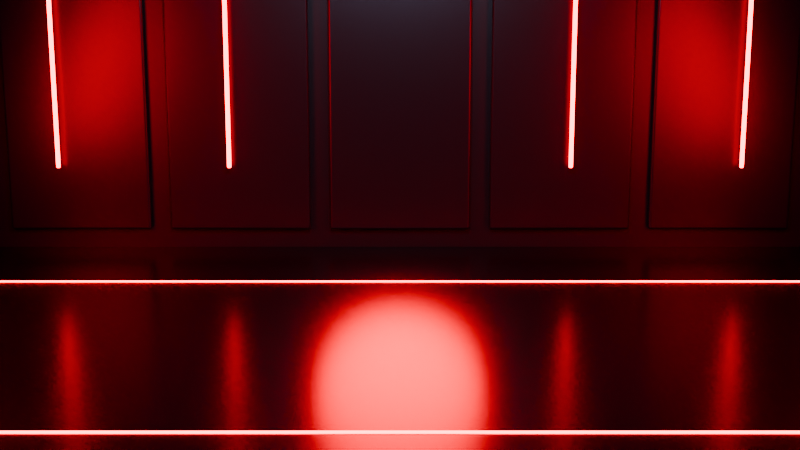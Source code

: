 # Source: formula_garage.blend  (saved by Blender 5.0.119; exported with 4.5.12 LTS)
import bpy
from mathutils import Matrix  # noqa: F401  (used for matrix-valued properties, if any)

bpy.ops.wm.read_factory_settings(use_empty=True)
scene = bpy.context.scene
scene.name = 'Scene'

# ---- collections
col_collection = bpy.data.collections.new('Collection'); scene.collection.children.link(col_collection)

# ---- materials (node trees are filled in below, after node groups)
mat_forge_graphite = bpy.data.materials.new('FORGE_graphite')
mat_forge_graphite.diffuse_color = (0.01, 0.013, 0.019, 1.0)
mat_forge_wall = bpy.data.materials.new('FORGE_wall')
mat_forge_wall.diffuse_color = (0.018, 0.022, 0.03, 1.0)
mat_forge_panel = bpy.data.materials.new('FORGE_panel')
mat_forge_panel.diffuse_color = (0.028, 0.033, 0.044, 1.0)
mat_forge_red_light = bpy.data.materials.new('FORGE_red_light')
mat_forge_red_light.diffuse_color = (0.32, 0.002, 0.006, 1.0)
mat_forge_white_light = bpy.data.materials.new('FORGE_white_light')
mat_forge_white_light.diffuse_color = (0.35, 0.36, 0.39, 1.0)

# ---- material node trees
mat_forge_graphite.use_nodes = True; mat_forge_graphite.node_tree.nodes.clear()
_N = mat_forge_graphite.node_tree.nodes; _L = mat_forge_graphite.node_tree.links
n0 = _N.new('ShaderNodeBsdfPrincipled'); n0.name = 'Principled BSDF'; n0.location = (-200, 100)
n0.inputs[0].default_value = (0.01, 0.013, 0.019, 1.0)
n0.inputs[1].default_value = 0.72
n0.inputs[2].default_value = 0.24
n1 = _N.new('ShaderNodeOutputMaterial'); n1.name = 'Material Output'; n1.location = (200, 100)
_L.new(n0.outputs[0], n1.inputs[0])
n1.is_active_output = True
mat_forge_wall.use_nodes = True; mat_forge_wall.node_tree.nodes.clear()
_N = mat_forge_wall.node_tree.nodes; _L = mat_forge_wall.node_tree.links
n0 = _N.new('ShaderNodeBsdfPrincipled'); n0.name = 'Principled BSDF'; n0.location = (-200, 100)
n0.inputs[0].default_value = (0.018, 0.022, 0.03, 1.0)
n0.inputs[1].default_value = 0.34
n0.inputs[2].default_value = 0.38
n1 = _N.new('ShaderNodeOutputMaterial'); n1.name = 'Material Output'; n1.location = (200, 100)
_L.new(n0.outputs[0], n1.inputs[0])
n1.is_active_output = True
mat_forge_panel.use_nodes = True; mat_forge_panel.node_tree.nodes.clear()
_N = mat_forge_panel.node_tree.nodes; _L = mat_forge_panel.node_tree.links
n0 = _N.new('ShaderNodeBsdfPrincipled'); n0.name = 'Principled BSDF'; n0.location = (-200, 100)
n0.inputs[0].default_value = (0.028, 0.033, 0.044, 1.0)
n0.inputs[1].default_value = 0.55
n0.inputs[2].default_value = 0.31
n1 = _N.new('ShaderNodeOutputMaterial'); n1.name = 'Material Output'; n1.location = (200, 100)
_L.new(n0.outputs[0], n1.inputs[0])
n1.is_active_output = True
mat_forge_red_light.use_nodes = True; mat_forge_red_light.node_tree.nodes.clear()
_N = mat_forge_red_light.node_tree.nodes; _L = mat_forge_red_light.node_tree.links
n0 = _N.new('ShaderNodeBsdfPrincipled'); n0.name = 'Principled BSDF'; n0.location = (-200, 100)
n0.inputs[0].default_value = (0.32, 0.002, 0.006, 1.0)
n0.inputs[2].default_value = 0.18
n0.inputs[27].default_value = (1.0, 0.004, 0.01, 1.0)
n0.inputs[28].default_value = 18.0
n1 = _N.new('ShaderNodeOutputMaterial'); n1.name = 'Material Output'; n1.location = (200, 100)
_L.new(n0.outputs[0], n1.inputs[0])
n1.is_active_output = True
mat_forge_white_light.use_nodes = True; mat_forge_white_light.node_tree.nodes.clear()
_N = mat_forge_white_light.node_tree.nodes; _L = mat_forge_white_light.node_tree.links
n0 = _N.new('ShaderNodeBsdfPrincipled'); n0.name = 'Principled BSDF'; n0.location = (-200, 100)
n0.inputs[0].default_value = (0.35, 0.36, 0.39, 1.0)
n0.inputs[2].default_value = 0.15
n0.inputs[27].default_value = (0.72, 0.76, 0.84, 1.0)
n0.inputs[28].default_value = 5.0
n1 = _N.new('ShaderNodeOutputMaterial'); n1.name = 'Material Output'; n1.location = (200, 100)
_L.new(n0.outputs[0], n1.inputs[0])
n1.is_active_output = True

# ---- world
world_forge_world = bpy.data.worlds.new('FORGE_world'); scene.world = world_forge_world
world_forge_world.use_nodes = True; world_forge_world.node_tree.nodes.clear()
_N = world_forge_world.node_tree.nodes; _L = world_forge_world.node_tree.links
n0 = _N.new('ShaderNodeBackground'); n0.name = 'Background'; n0.location = (-200, 100)
n0.inputs[0].default_value = (0.001, 0.0015, 0.003, 1.0)
n0.inputs[1].default_value = 0.025
n1 = _N.new('ShaderNodeOutputWorld'); n1.name = 'World Output'; n1.location = (200, 100)
_L.new(n0.outputs[0], n1.inputs[0])
n1.is_active_output = True

# ---- cameras
cam_forge_camera = bpy.data.cameras.new('FORGE_camera')
cam_forge_camera.lens = 48.0

# ---- lights
light_forge_red_rim_left = bpy.data.lights.new('FORGE_red_rim_left', 'AREA')
light_forge_red_rim_left.color = (1.0, 0.005, 0.012)
light_forge_red_rim_left.energy = 1250.0
light_forge_red_rim_left.shape = 'DISK'
light_forge_red_rim_left.size = 4.0
light_forge_red_rim_right = bpy.data.lights.new('FORGE_red_rim_right', 'AREA')
light_forge_red_rim_right.color = (1.0, 0.005, 0.012)
light_forge_red_rim_right.energy = 1250.0
light_forge_red_rim_right.shape = 'DISK'
light_forge_red_rim_right.size = 4.0
light_forge_softbox = bpy.data.lights.new('FORGE_softbox', 'AREA')
light_forge_softbox.color = (0.38, 0.44, 0.56)
light_forge_softbox.energy = 900.0
light_forge_softbox.shape = 'DISK'
light_forge_softbox.size = 5.0
light_forge_back_glow = bpy.data.lights.new('FORGE_back_glow', 'AREA')
light_forge_back_glow.color = (1.0, 0.008, 0.014)
light_forge_back_glow.energy = 650.0
light_forge_back_glow.shape = 'DISK'
light_forge_back_glow.size = 3.0

# ---- meshes
me_cube_001 = bpy.data.meshes.new('Cube.001')
me_cube_001.from_pydata([(-11.0, -10.0, -0.15), (-11.0, -10.0, 0.15), (-11.0, 10.0, -0.15), (-11.0, 10.0, 0.15), (11.0, -10.0, -0.15), (11.0, -10.0, 0.15), (11.0, 10.0, -0.15), (11.0, 10.0, 0.15)], [], [(0, 1, 3, 2), (2, 3, 7, 6), (6, 7, 5, 4), (4, 5, 1, 0), (2, 6, 4, 0), (7, 3, 1, 5)])
_uv = me_cube_001.uv_layers.new(name='UVMap')
_uv.uv.foreach_set('vector', [0.375, 0.0, 0.625, 0.0, 0.625, 0.25, 0.375, 0.25, 0.375, 0.25, 0.625, 0.25, 0.625, 0.5, 0.375, 0.5, 0.375, 0.5, 0.625, 0.5, 0.625, 0.75, 0.375, 0.75, 0.375, 0.75, 0.625, 0.75, 0.625, 1.0, 0.375, 1.0, 0.125, 0.5, 0.375, 0.5, 0.375, 0.75, 0.125, 0.75, 0.625, 0.5, 0.875, 0.5, 0.875, 0.75, 0.625, 0.75])
me_cube_001.materials.append(mat_forge_graphite)
me_cube_001.update()
me_cube_002 = bpy.data.meshes.new('Cube.002')
me_cube_002.from_pydata([(-11.0, -0.175, -4.0), (-11.0, -0.175, 4.0), (-11.0, 0.175, -4.0), (-11.0, 0.175, 4.0), (11.0, -0.175, -4.0), (11.0, -0.175, 4.0), (11.0, 0.175, -4.0), (11.0, 0.175, 4.0)], [], [(0, 1, 3, 2), (2, 3, 7, 6), (6, 7, 5, 4), (4, 5, 1, 0), (2, 6, 4, 0), (7, 3, 1, 5)])
_uv = me_cube_002.uv_layers.new(name='UVMap')
_uv.uv.foreach_set('vector', [0.375, 0.0, 0.625, 0.0, 0.625, 0.25, 0.375, 0.25, 0.375, 0.25, 0.625, 0.25, 0.625, 0.5, 0.375, 0.5, 0.375, 0.5, 0.625, 0.5, 0.625, 0.75, 0.375, 0.75, 0.375, 0.75, 0.625, 0.75, 0.625, 1.0, 0.375, 1.0, 0.125, 0.5, 0.375, 0.5, 0.375, 0.75, 0.125, 0.75, 0.625, 0.5, 0.875, 0.5, 0.875, 0.75, 0.625, 0.75])
me_cube_002.materials.append(mat_forge_wall)
me_cube_002.update()
me_cube_003 = bpy.data.meshes.new('Cube.003')
me_cube_003.from_pydata([(-0.175, -5.0, -4.0), (-0.175, -5.0, 4.0), (-0.175, 5.0, -4.0), (-0.175, 5.0, 4.0), (0.175, -5.0, -4.0), (0.175, -5.0, 4.0), (0.175, 5.0, -4.0), (0.175, 5.0, 4.0)], [], [(0, 1, 3, 2), (2, 3, 7, 6), (6, 7, 5, 4), (4, 5, 1, 0), (2, 6, 4, 0), (7, 3, 1, 5)])
_uv = me_cube_003.uv_layers.new(name='UVMap')
_uv.uv.foreach_set('vector', [0.375, 0.0, 0.625, 0.0, 0.625, 0.25, 0.375, 0.25, 0.375, 0.25, 0.625, 0.25, 0.625, 0.5, 0.375, 0.5, 0.375, 0.5, 0.625, 0.5, 0.625, 0.75, 0.375, 0.75, 0.375, 0.75, 0.625, 0.75, 0.625, 1.0, 0.375, 1.0, 0.125, 0.5, 0.375, 0.5, 0.375, 0.75, 0.125, 0.75, 0.625, 0.5, 0.875, 0.5, 0.875, 0.75, 0.625, 0.75])
me_cube_003.materials.append(mat_forge_wall)
me_cube_003.update()
me_cube_004 = bpy.data.meshes.new('Cube.004')
me_cube_004.from_pydata([(-0.175, -5.0, -4.0), (-0.175, -5.0, 4.0), (-0.175, 5.0, -4.0), (-0.175, 5.0, 4.0), (0.175, -5.0, -4.0), (0.175, -5.0, 4.0), (0.175, 5.0, -4.0), (0.175, 5.0, 4.0)], [], [(0, 1, 3, 2), (2, 3, 7, 6), (6, 7, 5, 4), (4, 5, 1, 0), (2, 6, 4, 0), (7, 3, 1, 5)])
_uv = me_cube_004.uv_layers.new(name='UVMap')
_uv.uv.foreach_set('vector', [0.375, 0.0, 0.625, 0.0, 0.625, 0.25, 0.375, 0.25, 0.375, 0.25, 0.625, 0.25, 0.625, 0.5, 0.375, 0.5, 0.375, 0.5, 0.625, 0.5, 0.625, 0.75, 0.375, 0.75, 0.375, 0.75, 0.625, 0.75, 0.625, 1.0, 0.375, 1.0, 0.125, 0.5, 0.375, 0.5, 0.375, 0.75, 0.125, 0.75, 0.625, 0.5, 0.875, 0.5, 0.875, 0.75, 0.625, 0.75])
me_cube_004.materials.append(mat_forge_wall)
me_cube_004.update()
me_cube_005 = bpy.data.meshes.new('Cube.005')
me_cube_005.from_pydata([(-11.0, -5.0, -0.14), (-11.0, -5.0, 0.14), (-11.0, 5.0, -0.14), (-11.0, 5.0, 0.14), (11.0, -5.0, -0.14), (11.0, -5.0, 0.14), (11.0, 5.0, -0.14), (11.0, 5.0, 0.14)], [], [(0, 1, 3, 2), (2, 3, 7, 6), (6, 7, 5, 4), (4, 5, 1, 0), (2, 6, 4, 0), (7, 3, 1, 5)])
_uv = me_cube_005.uv_layers.new(name='UVMap')
_uv.uv.foreach_set('vector', [0.375, 0.0, 0.625, 0.0, 0.625, 0.25, 0.375, 0.25, 0.375, 0.25, 0.625, 0.25, 0.625, 0.5, 0.375, 0.5, 0.375, 0.5, 0.625, 0.5, 0.625, 0.75, 0.375, 0.75, 0.375, 0.75, 0.625, 0.75, 0.625, 1.0, 0.375, 1.0, 0.125, 0.5, 0.375, 0.5, 0.375, 0.75, 0.125, 0.75, 0.625, 0.5, 0.875, 0.5, 0.875, 0.75, 0.625, 0.75])
me_cube_005.materials.append(mat_forge_wall)
me_cube_005.update()
me_cube_006 = bpy.data.meshes.new('Cube.006')
me_cube_006.from_pydata([(-1.27, -0.06, -3.2), (-1.27, -0.06, 3.2), (-1.27, 0.06, -3.2), (-1.27, 0.06, 3.2), (1.27, -0.06, -3.2), (1.27, -0.06, 3.2), (1.27, 0.06, -3.2), (1.27, 0.06, 3.2)], [], [(0, 1, 3, 2), (2, 3, 7, 6), (6, 7, 5, 4), (4, 5, 1, 0), (2, 6, 4, 0), (7, 3, 1, 5)])
_uv = me_cube_006.uv_layers.new(name='UVMap')
_uv.uv.foreach_set('vector', [0.375, 0.0, 0.625, 0.0, 0.625, 0.25, 0.375, 0.25, 0.375, 0.25, 0.625, 0.25, 0.625, 0.5, 0.375, 0.5, 0.375, 0.5, 0.625, 0.5, 0.625, 0.75, 0.375, 0.75, 0.375, 0.75, 0.625, 0.75, 0.625, 1.0, 0.375, 1.0, 0.125, 0.5, 0.375, 0.5, 0.375, 0.75, 0.125, 0.75, 0.625, 0.5, 0.875, 0.5, 0.875, 0.75, 0.625, 0.75])
me_cube_006.materials.append(mat_forge_panel)
me_cube_006.update()
me_cube_007 = bpy.data.meshes.new('Cube.007')
me_cube_007.from_pydata([(-1.27, -0.06, -3.2), (-1.27, -0.06, 3.2), (-1.27, 0.06, -3.2), (-1.27, 0.06, 3.2), (1.27, -0.06, -3.2), (1.27, -0.06, 3.2), (1.27, 0.06, -3.2), (1.27, 0.06, 3.2)], [], [(0, 1, 3, 2), (2, 3, 7, 6), (6, 7, 5, 4), (4, 5, 1, 0), (2, 6, 4, 0), (7, 3, 1, 5)])
_uv = me_cube_007.uv_layers.new(name='UVMap')
_uv.uv.foreach_set('vector', [0.375, 0.0, 0.625, 0.0, 0.625, 0.25, 0.375, 0.25, 0.375, 0.25, 0.625, 0.25, 0.625, 0.5, 0.375, 0.5, 0.375, 0.5, 0.625, 0.5, 0.625, 0.75, 0.375, 0.75, 0.375, 0.75, 0.625, 0.75, 0.625, 1.0, 0.375, 1.0, 0.125, 0.5, 0.375, 0.5, 0.375, 0.75, 0.125, 0.75, 0.625, 0.5, 0.875, 0.5, 0.875, 0.75, 0.625, 0.75])
me_cube_007.materials.append(mat_forge_panel)
me_cube_007.update()
me_cube_008 = bpy.data.meshes.new('Cube.008')
me_cube_008.from_pydata([(-1.27, -0.06, -3.2), (-1.27, -0.06, 3.2), (-1.27, 0.06, -3.2), (-1.27, 0.06, 3.2), (1.27, -0.06, -3.2), (1.27, -0.06, 3.2), (1.27, 0.06, -3.2), (1.27, 0.06, 3.2)], [], [(0, 1, 3, 2), (2, 3, 7, 6), (6, 7, 5, 4), (4, 5, 1, 0), (2, 6, 4, 0), (7, 3, 1, 5)])
_uv = me_cube_008.uv_layers.new(name='UVMap')
_uv.uv.foreach_set('vector', [0.375, 0.0, 0.625, 0.0, 0.625, 0.25, 0.375, 0.25, 0.375, 0.25, 0.625, 0.25, 0.625, 0.5, 0.375, 0.5, 0.375, 0.5, 0.625, 0.5, 0.625, 0.75, 0.375, 0.75, 0.375, 0.75, 0.625, 0.75, 0.625, 1.0, 0.375, 1.0, 0.125, 0.5, 0.375, 0.5, 0.375, 0.75, 0.125, 0.75, 0.625, 0.5, 0.875, 0.5, 0.875, 0.75, 0.625, 0.75])
me_cube_008.materials.append(mat_forge_panel)
me_cube_008.update()
me_cube_009 = bpy.data.meshes.new('Cube.009')
me_cube_009.from_pydata([(-1.27, -0.06, -3.2), (-1.27, -0.06, 3.2), (-1.27, 0.06, -3.2), (-1.27, 0.06, 3.2), (1.27, -0.06, -3.2), (1.27, -0.06, 3.2), (1.27, 0.06, -3.2), (1.27, 0.06, 3.2)], [], [(0, 1, 3, 2), (2, 3, 7, 6), (6, 7, 5, 4), (4, 5, 1, 0), (2, 6, 4, 0), (7, 3, 1, 5)])
_uv = me_cube_009.uv_layers.new(name='UVMap')
_uv.uv.foreach_set('vector', [0.375, 0.0, 0.625, 0.0, 0.625, 0.25, 0.375, 0.25, 0.375, 0.25, 0.625, 0.25, 0.625, 0.5, 0.375, 0.5, 0.375, 0.5, 0.625, 0.5, 0.625, 0.75, 0.375, 0.75, 0.375, 0.75, 0.625, 0.75, 0.625, 1.0, 0.375, 1.0, 0.125, 0.5, 0.375, 0.5, 0.375, 0.75, 0.125, 0.75, 0.625, 0.5, 0.875, 0.5, 0.875, 0.75, 0.625, 0.75])
me_cube_009.materials.append(mat_forge_panel)
me_cube_009.update()
me_cube_010 = bpy.data.meshes.new('Cube.010')
me_cube_010.from_pydata([(-1.27, -0.06, -3.2), (-1.27, -0.06, 3.2), (-1.27, 0.06, -3.2), (-1.27, 0.06, 3.2), (1.27, -0.06, -3.2), (1.27, -0.06, 3.2), (1.27, 0.06, -3.2), (1.27, 0.06, 3.2)], [], [(0, 1, 3, 2), (2, 3, 7, 6), (6, 7, 5, 4), (4, 5, 1, 0), (2, 6, 4, 0), (7, 3, 1, 5)])
_uv = me_cube_010.uv_layers.new(name='UVMap')
_uv.uv.foreach_set('vector', [0.375, 0.0, 0.625, 0.0, 0.625, 0.25, 0.375, 0.25, 0.375, 0.25, 0.625, 0.25, 0.625, 0.5, 0.375, 0.5, 0.375, 0.5, 0.625, 0.5, 0.625, 0.75, 0.375, 0.75, 0.375, 0.75, 0.625, 0.75, 0.625, 1.0, 0.375, 1.0, 0.125, 0.5, 0.375, 0.5, 0.375, 0.75, 0.125, 0.75, 0.625, 0.5, 0.875, 0.5, 0.875, 0.75, 0.625, 0.75])
me_cube_010.materials.append(mat_forge_panel)
me_cube_010.update()
me_cube_011 = bpy.data.meshes.new('Cube.011')
me_cube_011.from_pydata([(-1.27, -0.06, -3.2), (-1.27, -0.06, 3.2), (-1.27, 0.06, -3.2), (-1.27, 0.06, 3.2), (1.27, -0.06, -3.2), (1.27, -0.06, 3.2), (1.27, 0.06, -3.2), (1.27, 0.06, 3.2)], [], [(0, 1, 3, 2), (2, 3, 7, 6), (6, 7, 5, 4), (4, 5, 1, 0), (2, 6, 4, 0), (7, 3, 1, 5)])
_uv = me_cube_011.uv_layers.new(name='UVMap')
_uv.uv.foreach_set('vector', [0.375, 0.0, 0.625, 0.0, 0.625, 0.25, 0.375, 0.25, 0.375, 0.25, 0.625, 0.25, 0.625, 0.5, 0.375, 0.5, 0.375, 0.5, 0.625, 0.5, 0.625, 0.75, 0.375, 0.75, 0.375, 0.75, 0.625, 0.75, 0.625, 1.0, 0.375, 1.0, 0.125, 0.5, 0.375, 0.5, 0.375, 0.75, 0.125, 0.75, 0.625, 0.5, 0.875, 0.5, 0.875, 0.75, 0.625, 0.75])
me_cube_011.materials.append(mat_forge_panel)
me_cube_011.update()
me_cube_012 = bpy.data.meshes.new('Cube.012')
me_cube_012.from_pydata([(-1.27, -0.06, -3.2), (-1.27, -0.06, 3.2), (-1.27, 0.06, -3.2), (-1.27, 0.06, 3.2), (1.27, -0.06, -3.2), (1.27, -0.06, 3.2), (1.27, 0.06, -3.2), (1.27, 0.06, 3.2)], [], [(0, 1, 3, 2), (2, 3, 7, 6), (6, 7, 5, 4), (4, 5, 1, 0), (2, 6, 4, 0), (7, 3, 1, 5)])
_uv = me_cube_012.uv_layers.new(name='UVMap')
_uv.uv.foreach_set('vector', [0.375, 0.0, 0.625, 0.0, 0.625, 0.25, 0.375, 0.25, 0.375, 0.25, 0.625, 0.25, 0.625, 0.5, 0.375, 0.5, 0.375, 0.5, 0.625, 0.5, 0.625, 0.75, 0.375, 0.75, 0.375, 0.75, 0.625, 0.75, 0.625, 1.0, 0.375, 1.0, 0.125, 0.5, 0.375, 0.5, 0.375, 0.75, 0.125, 0.75, 0.625, 0.5, 0.875, 0.5, 0.875, 0.75, 0.625, 0.75])
me_cube_012.materials.append(mat_forge_panel)
me_cube_012.update()
me_cube_013 = bpy.data.meshes.new('Cube.013')
me_cube_013.from_pydata([(-0.0375, -0.0275, -2.55), (-0.0375, -0.0275, 2.55), (-0.0375, 0.0275, -2.55), (-0.0375, 0.0275, 2.55), (0.0375, -0.0275, -2.55), (0.0375, -0.0275, 2.55), (0.0375, 0.0275, -2.55), (0.0375, 0.0275, 2.55)], [], [(0, 1, 3, 2), (2, 3, 7, 6), (6, 7, 5, 4), (4, 5, 1, 0), (2, 6, 4, 0), (7, 3, 1, 5)])
_uv = me_cube_013.uv_layers.new(name='UVMap')
_uv.uv.foreach_set('vector', [0.375, 0.0, 0.625, 0.0, 0.625, 0.25, 0.375, 0.25, 0.375, 0.25, 0.625, 0.25, 0.625, 0.5, 0.375, 0.5, 0.375, 0.5, 0.625, 0.5, 0.625, 0.75, 0.375, 0.75, 0.375, 0.75, 0.625, 0.75, 0.625, 1.0, 0.375, 1.0, 0.125, 0.5, 0.375, 0.5, 0.375, 0.75, 0.125, 0.75, 0.625, 0.5, 0.875, 0.5, 0.875, 0.75, 0.625, 0.75])
me_cube_013.materials.append(mat_forge_red_light)
me_cube_013.update()
me_cube_014 = bpy.data.meshes.new('Cube.014')
me_cube_014.from_pydata([(-0.0375, -0.0275, -2.55), (-0.0375, -0.0275, 2.55), (-0.0375, 0.0275, -2.55), (-0.0375, 0.0275, 2.55), (0.0375, -0.0275, -2.55), (0.0375, -0.0275, 2.55), (0.0375, 0.0275, -2.55), (0.0375, 0.0275, 2.55)], [], [(0, 1, 3, 2), (2, 3, 7, 6), (6, 7, 5, 4), (4, 5, 1, 0), (2, 6, 4, 0), (7, 3, 1, 5)])
_uv = me_cube_014.uv_layers.new(name='UVMap')
_uv.uv.foreach_set('vector', [0.375, 0.0, 0.625, 0.0, 0.625, 0.25, 0.375, 0.25, 0.375, 0.25, 0.625, 0.25, 0.625, 0.5, 0.375, 0.5, 0.375, 0.5, 0.625, 0.5, 0.625, 0.75, 0.375, 0.75, 0.375, 0.75, 0.625, 0.75, 0.625, 1.0, 0.375, 1.0, 0.125, 0.5, 0.375, 0.5, 0.375, 0.75, 0.125, 0.75, 0.625, 0.5, 0.875, 0.5, 0.875, 0.75, 0.625, 0.75])
me_cube_014.materials.append(mat_forge_red_light)
me_cube_014.update()
me_cube_015 = bpy.data.meshes.new('Cube.015')
me_cube_015.from_pydata([(-0.0375, -0.0275, -2.55), (-0.0375, -0.0275, 2.55), (-0.0375, 0.0275, -2.55), (-0.0375, 0.0275, 2.55), (0.0375, -0.0275, -2.55), (0.0375, -0.0275, 2.55), (0.0375, 0.0275, -2.55), (0.0375, 0.0275, 2.55)], [], [(0, 1, 3, 2), (2, 3, 7, 6), (6, 7, 5, 4), (4, 5, 1, 0), (2, 6, 4, 0), (7, 3, 1, 5)])
_uv = me_cube_015.uv_layers.new(name='UVMap')
_uv.uv.foreach_set('vector', [0.375, 0.0, 0.625, 0.0, 0.625, 0.25, 0.375, 0.25, 0.375, 0.25, 0.625, 0.25, 0.625, 0.5, 0.375, 0.5, 0.375, 0.5, 0.625, 0.5, 0.625, 0.75, 0.375, 0.75, 0.375, 0.75, 0.625, 0.75, 0.625, 1.0, 0.375, 1.0, 0.125, 0.5, 0.375, 0.5, 0.375, 0.75, 0.125, 0.75, 0.625, 0.5, 0.875, 0.5, 0.875, 0.75, 0.625, 0.75])
me_cube_015.materials.append(mat_forge_red_light)
me_cube_015.update()
me_cube_016 = bpy.data.meshes.new('Cube.016')
me_cube_016.from_pydata([(-0.0375, -0.0275, -2.55), (-0.0375, -0.0275, 2.55), (-0.0375, 0.0275, -2.55), (-0.0375, 0.0275, 2.55), (0.0375, -0.0275, -2.55), (0.0375, -0.0275, 2.55), (0.0375, 0.0275, -2.55), (0.0375, 0.0275, 2.55)], [], [(0, 1, 3, 2), (2, 3, 7, 6), (6, 7, 5, 4), (4, 5, 1, 0), (2, 6, 4, 0), (7, 3, 1, 5)])
_uv = me_cube_016.uv_layers.new(name='UVMap')
_uv.uv.foreach_set('vector', [0.375, 0.0, 0.625, 0.0, 0.625, 0.25, 0.375, 0.25, 0.375, 0.25, 0.625, 0.25, 0.625, 0.5, 0.375, 0.5, 0.375, 0.5, 0.625, 0.5, 0.625, 0.75, 0.375, 0.75, 0.375, 0.75, 0.625, 0.75, 0.625, 1.0, 0.375, 1.0, 0.125, 0.5, 0.375, 0.5, 0.375, 0.75, 0.125, 0.75, 0.625, 0.5, 0.875, 0.5, 0.875, 0.75, 0.625, 0.75])
me_cube_016.materials.append(mat_forge_red_light)
me_cube_016.update()
me_cube_017 = bpy.data.meshes.new('Cube.017')
me_cube_017.from_pydata([(-0.0375, -0.0275, -2.55), (-0.0375, -0.0275, 2.55), (-0.0375, 0.0275, -2.55), (-0.0375, 0.0275, 2.55), (0.0375, -0.0275, -2.55), (0.0375, -0.0275, 2.55), (0.0375, 0.0275, -2.55), (0.0375, 0.0275, 2.55)], [], [(0, 1, 3, 2), (2, 3, 7, 6), (6, 7, 5, 4), (4, 5, 1, 0), (2, 6, 4, 0), (7, 3, 1, 5)])
_uv = me_cube_017.uv_layers.new(name='UVMap')
_uv.uv.foreach_set('vector', [0.375, 0.0, 0.625, 0.0, 0.625, 0.25, 0.375, 0.25, 0.375, 0.25, 0.625, 0.25, 0.625, 0.5, 0.375, 0.5, 0.375, 0.5, 0.625, 0.5, 0.625, 0.75, 0.375, 0.75, 0.375, 0.75, 0.625, 0.75, 0.625, 1.0, 0.375, 1.0, 0.125, 0.5, 0.375, 0.5, 0.375, 0.75, 0.125, 0.75, 0.625, 0.5, 0.875, 0.5, 0.875, 0.75, 0.625, 0.75])
me_cube_017.materials.append(mat_forge_red_light)
me_cube_017.update()
me_cube_018 = bpy.data.meshes.new('Cube.018')
me_cube_018.from_pydata([(-0.0375, -0.0275, -2.55), (-0.0375, -0.0275, 2.55), (-0.0375, 0.0275, -2.55), (-0.0375, 0.0275, 2.55), (0.0375, -0.0275, -2.55), (0.0375, -0.0275, 2.55), (0.0375, 0.0275, -2.55), (0.0375, 0.0275, 2.55)], [], [(0, 1, 3, 2), (2, 3, 7, 6), (6, 7, 5, 4), (4, 5, 1, 0), (2, 6, 4, 0), (7, 3, 1, 5)])
_uv = me_cube_018.uv_layers.new(name='UVMap')
_uv.uv.foreach_set('vector', [0.375, 0.0, 0.625, 0.0, 0.625, 0.25, 0.375, 0.25, 0.375, 0.25, 0.625, 0.25, 0.625, 0.5, 0.375, 0.5, 0.375, 0.5, 0.625, 0.5, 0.625, 0.75, 0.375, 0.75, 0.375, 0.75, 0.625, 0.75, 0.625, 1.0, 0.375, 1.0, 0.125, 0.5, 0.375, 0.5, 0.375, 0.75, 0.125, 0.75, 0.625, 0.5, 0.875, 0.5, 0.875, 0.75, 0.625, 0.75])
me_cube_018.materials.append(mat_forge_red_light)
me_cube_018.update()
me_cube_019 = bpy.data.meshes.new('Cube.019')
me_cube_019.from_pydata([(-9.15, -0.0275, -0.0375), (-9.15, -0.0275, 0.0375), (-9.15, 0.0275, -0.0375), (-9.15, 0.0275, 0.0375), (9.15, -0.0275, -0.0375), (9.15, -0.0275, 0.0375), (9.15, 0.0275, -0.0375), (9.15, 0.0275, 0.0375)], [], [(0, 1, 3, 2), (2, 3, 7, 6), (6, 7, 5, 4), (4, 5, 1, 0), (2, 6, 4, 0), (7, 3, 1, 5)])
_uv = me_cube_019.uv_layers.new(name='UVMap')
_uv.uv.foreach_set('vector', [0.375, 0.0, 0.625, 0.0, 0.625, 0.25, 0.375, 0.25, 0.375, 0.25, 0.625, 0.25, 0.625, 0.5, 0.375, 0.5, 0.375, 0.5, 0.625, 0.5, 0.625, 0.75, 0.375, 0.75, 0.375, 0.75, 0.625, 0.75, 0.625, 1.0, 0.375, 1.0, 0.125, 0.5, 0.375, 0.5, 0.375, 0.75, 0.125, 0.75, 0.625, 0.5, 0.875, 0.5, 0.875, 0.75, 0.625, 0.75])
me_cube_019.materials.append(mat_forge_red_light)
me_cube_019.update()
me_cube_020 = bpy.data.meshes.new('Cube.020')
me_cube_020.from_pydata([(-1.2, -0.12, -0.0275), (-1.2, -0.12, 0.0275), (-1.2, 0.12, -0.0275), (-1.2, 0.12, 0.0275), (1.2, -0.12, -0.0275), (1.2, -0.12, 0.0275), (1.2, 0.12, -0.0275), (1.2, 0.12, 0.0275)], [], [(0, 1, 3, 2), (2, 3, 7, 6), (6, 7, 5, 4), (4, 5, 1, 0), (2, 6, 4, 0), (7, 3, 1, 5)])
_uv = me_cube_020.uv_layers.new(name='UVMap')
_uv.uv.foreach_set('vector', [0.375, 0.0, 0.625, 0.0, 0.625, 0.25, 0.375, 0.25, 0.375, 0.25, 0.625, 0.25, 0.625, 0.5, 0.375, 0.5, 0.375, 0.5, 0.625, 0.5, 0.625, 0.75, 0.375, 0.75, 0.375, 0.75, 0.625, 0.75, 0.625, 1.0, 0.375, 1.0, 0.125, 0.5, 0.375, 0.5, 0.375, 0.75, 0.125, 0.75, 0.625, 0.5, 0.875, 0.5, 0.875, 0.75, 0.625, 0.75])
me_cube_020.materials.append(mat_forge_white_light)
me_cube_020.update()
me_cube_021 = bpy.data.meshes.new('Cube.021')
me_cube_021.from_pydata([(-1.2, -0.12, -0.0275), (-1.2, -0.12, 0.0275), (-1.2, 0.12, -0.0275), (-1.2, 0.12, 0.0275), (1.2, -0.12, -0.0275), (1.2, -0.12, 0.0275), (1.2, 0.12, -0.0275), (1.2, 0.12, 0.0275)], [], [(0, 1, 3, 2), (2, 3, 7, 6), (6, 7, 5, 4), (4, 5, 1, 0), (2, 6, 4, 0), (7, 3, 1, 5)])
_uv = me_cube_021.uv_layers.new(name='UVMap')
_uv.uv.foreach_set('vector', [0.375, 0.0, 0.625, 0.0, 0.625, 0.25, 0.375, 0.25, 0.375, 0.25, 0.625, 0.25, 0.625, 0.5, 0.375, 0.5, 0.375, 0.5, 0.625, 0.5, 0.625, 0.75, 0.375, 0.75, 0.375, 0.75, 0.625, 0.75, 0.625, 1.0, 0.375, 1.0, 0.125, 0.5, 0.375, 0.5, 0.375, 0.75, 0.125, 0.75, 0.625, 0.5, 0.875, 0.5, 0.875, 0.75, 0.625, 0.75])
me_cube_021.materials.append(mat_forge_white_light)
me_cube_021.update()
me_cube_022 = bpy.data.meshes.new('Cube.022')
me_cube_022.from_pydata([(-1.2, -0.12, -0.0275), (-1.2, -0.12, 0.0275), (-1.2, 0.12, -0.0275), (-1.2, 0.12, 0.0275), (1.2, -0.12, -0.0275), (1.2, -0.12, 0.0275), (1.2, 0.12, -0.0275), (1.2, 0.12, 0.0275)], [], [(0, 1, 3, 2), (2, 3, 7, 6), (6, 7, 5, 4), (4, 5, 1, 0), (2, 6, 4, 0), (7, 3, 1, 5)])
_uv = me_cube_022.uv_layers.new(name='UVMap')
_uv.uv.foreach_set('vector', [0.375, 0.0, 0.625, 0.0, 0.625, 0.25, 0.375, 0.25, 0.375, 0.25, 0.625, 0.25, 0.625, 0.5, 0.375, 0.5, 0.375, 0.5, 0.625, 0.5, 0.625, 0.75, 0.375, 0.75, 0.375, 0.75, 0.625, 0.75, 0.625, 1.0, 0.375, 1.0, 0.125, 0.5, 0.375, 0.5, 0.375, 0.75, 0.125, 0.75, 0.625, 0.5, 0.875, 0.5, 0.875, 0.75, 0.625, 0.75])
me_cube_022.materials.append(mat_forge_white_light)
me_cube_022.update()
me_cube_023 = bpy.data.meshes.new('Cube.023')
me_cube_023.from_pydata([(-1.2, -0.12, -0.0275), (-1.2, -0.12, 0.0275), (-1.2, 0.12, -0.0275), (-1.2, 0.12, 0.0275), (1.2, -0.12, -0.0275), (1.2, -0.12, 0.0275), (1.2, 0.12, -0.0275), (1.2, 0.12, 0.0275)], [], [(0, 1, 3, 2), (2, 3, 7, 6), (6, 7, 5, 4), (4, 5, 1, 0), (2, 6, 4, 0), (7, 3, 1, 5)])
_uv = me_cube_023.uv_layers.new(name='UVMap')
_uv.uv.foreach_set('vector', [0.375, 0.0, 0.625, 0.0, 0.625, 0.25, 0.375, 0.25, 0.375, 0.25, 0.625, 0.25, 0.625, 0.5, 0.375, 0.5, 0.375, 0.5, 0.625, 0.5, 0.625, 0.75, 0.375, 0.75, 0.375, 0.75, 0.625, 0.75, 0.625, 1.0, 0.375, 1.0, 0.125, 0.5, 0.375, 0.5, 0.375, 0.75, 0.125, 0.75, 0.625, 0.5, 0.875, 0.5, 0.875, 0.75, 0.625, 0.75])
me_cube_023.materials.append(mat_forge_white_light)
me_cube_023.update()
me_cube_024 = bpy.data.meshes.new('Cube.024')
me_cube_024.from_pydata([(-6.75, -0.0275, -0.0175), (-6.75, -0.0275, 0.0175), (-6.75, 0.0275, -0.0175), (-6.75, 0.0275, 0.0175), (6.75, -0.0275, -0.0175), (6.75, -0.0275, 0.0175), (6.75, 0.0275, -0.0175), (6.75, 0.0275, 0.0175)], [], [(0, 1, 3, 2), (2, 3, 7, 6), (6, 7, 5, 4), (4, 5, 1, 0), (2, 6, 4, 0), (7, 3, 1, 5)])
_uv = me_cube_024.uv_layers.new(name='UVMap')
_uv.uv.foreach_set('vector', [0.375, 0.0, 0.625, 0.0, 0.625, 0.25, 0.375, 0.25, 0.375, 0.25, 0.625, 0.25, 0.625, 0.5, 0.375, 0.5, 0.375, 0.5, 0.625, 0.5, 0.625, 0.75, 0.375, 0.75, 0.375, 0.75, 0.625, 0.75, 0.625, 1.0, 0.375, 1.0, 0.125, 0.5, 0.375, 0.5, 0.375, 0.75, 0.125, 0.75, 0.625, 0.5, 0.875, 0.5, 0.875, 0.75, 0.625, 0.75])
me_cube_024.materials.append(mat_forge_red_light)
me_cube_024.update()
me_cube_025 = bpy.data.meshes.new('Cube.025')
me_cube_025.from_pydata([(-6.75, -0.0275, -0.0175), (-6.75, -0.0275, 0.0175), (-6.75, 0.0275, -0.0175), (-6.75, 0.0275, 0.0175), (6.75, -0.0275, -0.0175), (6.75, -0.0275, 0.0175), (6.75, 0.0275, -0.0175), (6.75, 0.0275, 0.0175)], [], [(0, 1, 3, 2), (2, 3, 7, 6), (6, 7, 5, 4), (4, 5, 1, 0), (2, 6, 4, 0), (7, 3, 1, 5)])
_uv = me_cube_025.uv_layers.new(name='UVMap')
_uv.uv.foreach_set('vector', [0.375, 0.0, 0.625, 0.0, 0.625, 0.25, 0.375, 0.25, 0.375, 0.25, 0.625, 0.25, 0.625, 0.5, 0.375, 0.5, 0.375, 0.5, 0.625, 0.5, 0.625, 0.75, 0.375, 0.75, 0.375, 0.75, 0.625, 0.75, 0.625, 1.0, 0.375, 1.0, 0.125, 0.5, 0.375, 0.5, 0.375, 0.75, 0.125, 0.75, 0.625, 0.5, 0.875, 0.5, 0.875, 0.75, 0.625, 0.75])
me_cube_025.materials.append(mat_forge_red_light)
me_cube_025.update()
me_cube_026 = bpy.data.meshes.new('Cube.026')
me_cube_026.from_pydata([(-0.0275, -3.225, -0.0175), (-0.0275, -3.225, 0.0175), (-0.0275, 3.225, -0.0175), (-0.0275, 3.225, 0.0175), (0.0275, -3.225, -0.0175), (0.0275, -3.225, 0.0175), (0.0275, 3.225, -0.0175), (0.0275, 3.225, 0.0175)], [], [(0, 1, 3, 2), (2, 3, 7, 6), (6, 7, 5, 4), (4, 5, 1, 0), (2, 6, 4, 0), (7, 3, 1, 5)])
_uv = me_cube_026.uv_layers.new(name='UVMap')
_uv.uv.foreach_set('vector', [0.375, 0.0, 0.625, 0.0, 0.625, 0.25, 0.375, 0.25, 0.375, 0.25, 0.625, 0.25, 0.625, 0.5, 0.375, 0.5, 0.375, 0.5, 0.625, 0.5, 0.625, 0.75, 0.375, 0.75, 0.375, 0.75, 0.625, 0.75, 0.625, 1.0, 0.375, 1.0, 0.125, 0.5, 0.375, 0.5, 0.375, 0.75, 0.125, 0.75, 0.625, 0.5, 0.875, 0.5, 0.875, 0.75, 0.625, 0.75])
me_cube_026.materials.append(mat_forge_red_light)
me_cube_026.update()
me_cube_027 = bpy.data.meshes.new('Cube.027')
me_cube_027.from_pydata([(-0.0275, -3.225, -0.0175), (-0.0275, -3.225, 0.0175), (-0.0275, 3.225, -0.0175), (-0.0275, 3.225, 0.0175), (0.0275, -3.225, -0.0175), (0.0275, -3.225, 0.0175), (0.0275, 3.225, -0.0175), (0.0275, 3.225, 0.0175)], [], [(0, 1, 3, 2), (2, 3, 7, 6), (6, 7, 5, 4), (4, 5, 1, 0), (2, 6, 4, 0), (7, 3, 1, 5)])
_uv = me_cube_027.uv_layers.new(name='UVMap')
_uv.uv.foreach_set('vector', [0.375, 0.0, 0.625, 0.0, 0.625, 0.25, 0.375, 0.25, 0.375, 0.25, 0.625, 0.25, 0.625, 0.5, 0.375, 0.5, 0.375, 0.5, 0.625, 0.5, 0.625, 0.75, 0.375, 0.75, 0.375, 0.75, 0.625, 0.75, 0.625, 1.0, 0.375, 1.0, 0.125, 0.5, 0.375, 0.5, 0.375, 0.75, 0.125, 0.75, 0.625, 0.5, 0.875, 0.5, 0.875, 0.75, 0.625, 0.75])
me_cube_027.materials.append(mat_forge_red_light)
me_cube_027.update()

# ---- objects
ob_forge_floor = bpy.data.objects.new('FORGE_floor', me_cube_001)
ob_forge_back_wall = bpy.data.objects.new('FORGE_back_wall', me_cube_002)
ob_forge_left_wall = bpy.data.objects.new('FORGE_left_wall', me_cube_003)
ob_forge_right_wall = bpy.data.objects.new('FORGE_right_wall', me_cube_004)
ob_forge_ceiling = bpy.data.objects.new('FORGE_ceiling', me_cube_005)
ob_forge_wall_panel__8_7 = bpy.data.objects.new('FORGE_wall_panel_-8.7', me_cube_006)
ob_forge_wall_panel__5_8 = bpy.data.objects.new('FORGE_wall_panel_-5.8', me_cube_007)
ob_forge_wall_panel__2_9 = bpy.data.objects.new('FORGE_wall_panel_-2.9', me_cube_008)
ob_forge_wall_panel__0_0 = bpy.data.objects.new('FORGE_wall_panel_+0.0', me_cube_009)
ob_forge_wall_panel__2_9_1 = bpy.data.objects.new('FORGE_wall_panel_+2.9', me_cube_010)
ob_forge_wall_panel__5_8_1 = bpy.data.objects.new('FORGE_wall_panel_+5.8', me_cube_011)
ob_forge_wall_panel__8_7_1 = bpy.data.objects.new('FORGE_wall_panel_+8.7', me_cube_012)
ob_forge_red_bar__9_10 = bpy.data.objects.new('FORGE_red_bar_-9.10', me_cube_013)
ob_forge_red_bar__6_10 = bpy.data.objects.new('FORGE_red_bar_-6.10', me_cube_014)
ob_forge_red_bar__3_05 = bpy.data.objects.new('FORGE_red_bar_-3.05', me_cube_015)
ob_forge_red_bar__3_05_1 = bpy.data.objects.new('FORGE_red_bar_+3.05', me_cube_016)
ob_forge_red_bar__6_10_1 = bpy.data.objects.new('FORGE_red_bar_+6.10', me_cube_017)
ob_forge_red_bar__9_10_1 = bpy.data.objects.new('FORGE_red_bar_+9.10', me_cube_018)
ob_forge_red_header = bpy.data.objects.new('FORGE_red_header', me_cube_019)
ob_forge_ceiling_light__6_80 = bpy.data.objects.new('FORGE_ceiling_light_-6.80', me_cube_020)
ob_forge_ceiling_light__2_25 = bpy.data.objects.new('FORGE_ceiling_light_-2.25', me_cube_021)
ob_forge_ceiling_light__2_25_1 = bpy.data.objects.new('FORGE_ceiling_light_+2.25', me_cube_022)
ob_forge_ceiling_light__6_80_1 = bpy.data.objects.new('FORGE_ceiling_light_+6.80', me_cube_023)
ob_forge_floor_strip_back = bpy.data.objects.new('FORGE_floor_strip_back', me_cube_024)
ob_forge_floor_strip_front = bpy.data.objects.new('FORGE_floor_strip_front', me_cube_025)
ob_forge_floor_strip_left = bpy.data.objects.new('FORGE_floor_strip_left', me_cube_026)
ob_forge_floor_strip_right = bpy.data.objects.new('FORGE_floor_strip_right', me_cube_027)
ob_forge_red_rim_left = bpy.data.objects.new('FORGE_red_rim_left', light_forge_red_rim_left)
ob_forge_red_rim_right = bpy.data.objects.new('FORGE_red_rim_right', light_forge_red_rim_right)
ob_forge_softbox = bpy.data.objects.new('FORGE_softbox', light_forge_softbox)
ob_forge_back_glow = bpy.data.objects.new('FORGE_back_glow', light_forge_back_glow)
ob_forge_camera = bpy.data.objects.new('FORGE_camera', cam_forge_camera)

# ---- transforms, parenting, visibility, modifiers, constraints
ob_forge_floor.location = (0.0, 0.0, -0.15)
ob_forge_back_wall.location = (0.0, 5.6, 3.8)
ob_forge_left_wall.location = (-10.8, 0.8, 3.8)
ob_forge_right_wall.location = (10.8, 0.8, 3.8)
ob_forge_ceiling.location = (0.0, 1.2, 7.75)
ob_forge_wall_panel__8_7.location = (-8.7, 5.35, 3.55)
_m = ob_forge_wall_panel__8_7.modifiers.new('Edge softening', 'BEVEL')
_m.width = 0.04
_m.width_pct = 0.04
_m.segments = 3
ob_forge_wall_panel__5_8.location = (-5.8, 5.35, 3.55)
_m = ob_forge_wall_panel__5_8.modifiers.new('Edge softening', 'BEVEL')
_m.width = 0.04
_m.width_pct = 0.04
_m.segments = 3
ob_forge_wall_panel__2_9.location = (-2.9, 5.35, 3.55)
_m = ob_forge_wall_panel__2_9.modifiers.new('Edge softening', 'BEVEL')
_m.width = 0.04
_m.width_pct = 0.04
_m.segments = 3
ob_forge_wall_panel__0_0.location = (0.0, 5.35, 3.55)
_m = ob_forge_wall_panel__0_0.modifiers.new('Edge softening', 'BEVEL')
_m.width = 0.04
_m.width_pct = 0.04
_m.segments = 3
ob_forge_wall_panel__2_9_1.location = (2.9, 5.35, 3.55)
_m = ob_forge_wall_panel__2_9_1.modifiers.new('Edge softening', 'BEVEL')
_m.width = 0.04
_m.width_pct = 0.04
_m.segments = 3
ob_forge_wall_panel__5_8_1.location = (5.8, 5.35, 3.55)
_m = ob_forge_wall_panel__5_8_1.modifiers.new('Edge softening', 'BEVEL')
_m.width = 0.04
_m.width_pct = 0.04
_m.segments = 3
ob_forge_wall_panel__8_7_1.location = (8.7, 5.35, 3.55)
_m = ob_forge_wall_panel__8_7_1.modifiers.new('Edge softening', 'BEVEL')
_m.width = 0.04
_m.width_pct = 0.04
_m.segments = 3
ob_forge_red_bar__9_10.location = (-9.1, 5.12, 4.05)
_m = ob_forge_red_bar__9_10.modifiers.new('Edge softening', 'BEVEL')
_m.width = 0.025
_m.width_pct = 0.025
_m.segments = 3
ob_forge_red_bar__6_10.location = (-6.1, 5.12, 4.05)
_m = ob_forge_red_bar__6_10.modifiers.new('Edge softening', 'BEVEL')
_m.width = 0.025
_m.width_pct = 0.025
_m.segments = 3
ob_forge_red_bar__3_05.location = (-3.05, 5.12, 4.05)
_m = ob_forge_red_bar__3_05.modifiers.new('Edge softening', 'BEVEL')
_m.width = 0.025
_m.width_pct = 0.025
_m.segments = 3
ob_forge_red_bar__3_05_1.location = (3.05, 5.12, 4.05)
_m = ob_forge_red_bar__3_05_1.modifiers.new('Edge softening', 'BEVEL')
_m.width = 0.025
_m.width_pct = 0.025
_m.segments = 3
ob_forge_red_bar__6_10_1.location = (6.1, 5.12, 4.05)
_m = ob_forge_red_bar__6_10_1.modifiers.new('Edge softening', 'BEVEL')
_m.width = 0.025
_m.width_pct = 0.025
_m.segments = 3
ob_forge_red_bar__9_10_1.location = (9.1, 5.12, 4.05)
_m = ob_forge_red_bar__9_10_1.modifiers.new('Edge softening', 'BEVEL')
_m.width = 0.025
_m.width_pct = 0.025
_m.segments = 3
ob_forge_red_header.location = (0.0, 5.1, 6.72)
_m = ob_forge_red_header.modifiers.new('Edge softening', 'BEVEL')
_m.width = 0.025
_m.width_pct = 0.025
_m.segments = 3
ob_forge_ceiling_light__6_80.location = (-6.8, 0.7, 7.48)
_m = ob_forge_ceiling_light__6_80.modifiers.new('Edge softening', 'BEVEL')
_m.width = 0.03
_m.width_pct = 0.03
_m.segments = 3
ob_forge_ceiling_light__2_25.location = (-2.25, 0.7, 7.48)
_m = ob_forge_ceiling_light__2_25.modifiers.new('Edge softening', 'BEVEL')
_m.width = 0.03
_m.width_pct = 0.03
_m.segments = 3
ob_forge_ceiling_light__2_25_1.location = (2.25, 0.7, 7.48)
_m = ob_forge_ceiling_light__2_25_1.modifiers.new('Edge softening', 'BEVEL')
_m.width = 0.03
_m.width_pct = 0.03
_m.segments = 3
ob_forge_ceiling_light__6_80_1.location = (6.8, 0.7, 7.48)
_m = ob_forge_ceiling_light__6_80_1.modifiers.new('Edge softening', 'BEVEL')
_m.width = 0.03
_m.width_pct = 0.03
_m.segments = 3
ob_forge_floor_strip_back.location = (0.0, 2.7, -0.002)
_m = ob_forge_floor_strip_back.modifiers.new('Edge softening', 'BEVEL')
_m.width = 0.02
_m.width_pct = 0.02
_m.segments = 3
ob_forge_floor_strip_front.location = (0.0, -3.7, -0.002)
_m = ob_forge_floor_strip_front.modifiers.new('Edge softening', 'BEVEL')
_m.width = 0.02
_m.width_pct = 0.02
_m.segments = 3
ob_forge_floor_strip_left.location = (-6.72, -0.5, -0.002)
_m = ob_forge_floor_strip_left.modifiers.new('Edge softening', 'BEVEL')
_m.width = 0.02
_m.width_pct = 0.02
_m.segments = 3
ob_forge_floor_strip_right.location = (6.72, -0.5, -0.002)
_m = ob_forge_floor_strip_right.modifiers.new('Edge softening', 'BEVEL')
_m.width = 0.02
_m.width_pct = 0.02
_m.segments = 3
ob_forge_red_rim_left.location = (-6.8, -0.5, 3.1)
ob_forge_red_rim_left.rotation_euler = (1.275, 8.804e-09, -1.41)
ob_forge_red_rim_right.location = (6.8, -0.5, 3.1)
ob_forge_red_rim_right.rotation_euler = (1.275, -8.804e-09, 1.41)
ob_forge_softbox.location = (0.0, -2.4, 6.9)
ob_forge_softbox.rotation_euler = (0.4242, -0.0, 0.0)
ob_forge_back_glow.location = (0.0, 4.5, 2.6)
ob_forge_back_glow.rotation_euler = (1.19, 8.117e-08, 3.142)
ob_forge_camera.location = (0.0, -13.8, 4.0)
ob_forge_camera.rotation_euler = (1.386, -0.0, 0.0)

# ---- collection membership
col_collection.objects.link(ob_forge_floor)
col_collection.objects.link(ob_forge_back_wall)
col_collection.objects.link(ob_forge_left_wall)
col_collection.objects.link(ob_forge_right_wall)
col_collection.objects.link(ob_forge_ceiling)
col_collection.objects.link(ob_forge_wall_panel__8_7)
col_collection.objects.link(ob_forge_wall_panel__5_8)
col_collection.objects.link(ob_forge_wall_panel__2_9)
col_collection.objects.link(ob_forge_wall_panel__0_0)
col_collection.objects.link(ob_forge_wall_panel__2_9_1)
col_collection.objects.link(ob_forge_wall_panel__5_8_1)
col_collection.objects.link(ob_forge_wall_panel__8_7_1)
col_collection.objects.link(ob_forge_red_bar__9_10)
col_collection.objects.link(ob_forge_red_bar__6_10)
col_collection.objects.link(ob_forge_red_bar__3_05)
col_collection.objects.link(ob_forge_red_bar__3_05_1)
col_collection.objects.link(ob_forge_red_bar__6_10_1)
col_collection.objects.link(ob_forge_red_bar__9_10_1)
col_collection.objects.link(ob_forge_red_header)
col_collection.objects.link(ob_forge_ceiling_light__6_80)
col_collection.objects.link(ob_forge_ceiling_light__2_25)
col_collection.objects.link(ob_forge_ceiling_light__2_25_1)
col_collection.objects.link(ob_forge_ceiling_light__6_80_1)
col_collection.objects.link(ob_forge_floor_strip_back)
col_collection.objects.link(ob_forge_floor_strip_front)
col_collection.objects.link(ob_forge_floor_strip_left)
col_collection.objects.link(ob_forge_floor_strip_right)
col_collection.objects.link(ob_forge_red_rim_left)
col_collection.objects.link(ob_forge_red_rim_right)
col_collection.objects.link(ob_forge_softbox)
col_collection.objects.link(ob_forge_back_glow)
col_collection.objects.link(ob_forge_camera)

# ---- scene / render settings (as saved in the file)
scene.camera = ob_forge_camera
scene.frame_start = 1; scene.frame_end = 250; scene.frame_set(1)
scene.render.engine = 'BLENDER_EEVEE_NEXT'
scene.render.image_settings.color_mode = 'RGB'
scene.render.resolution_x = 1280
scene.render.resolution_y = 720
scene.render.bake_bias = 0.0
scene.render.bake_samples = 0
scene.cycles.sampling_pattern = 'TABULATED_SOBOL'
scene.eevee.use_volume_custom_range = False
scene.view_settings.look = 'AgX - Medium High Contrast'
bpy.context.view_layer.update()
